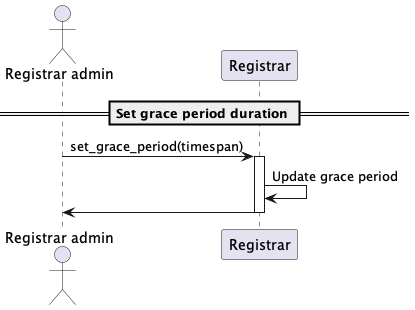

The diagram above was rendered by PlantUML. Its source (embedded in the PNG):
@startuml
'https://plantuml.com/sequence-diagram

'autonumber
actor "Registrar admin"
participant "Registrar"

== Set grace period duration ==

"Registrar admin" -> "Registrar": set_grace_period(timespan)
activate "Registrar"
"Registrar" -> "Registrar": Update grace period
"Registrar" -> "Registrar admin"
deactivate "Registrar"

@enduml